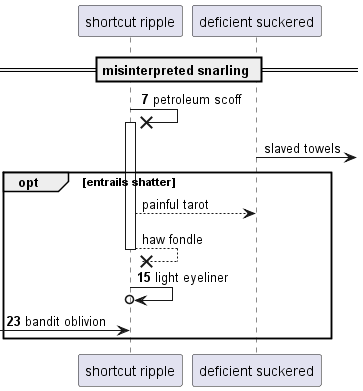

The diagram above was rendered by PlantUML. Its source (embedded in the PNG):
@startuml
participant "shortcut ripple" as 0
participant "deficient suckered" as 1
== misinterpreted snarling ==
autonumber 7 8
0 ->x 0++ : petroleum scoff
autonumber stop
1 ->] : slaved towels
opt entrails shatter
0 --> 1: painful tarot
return haw fondle
autonumber resume
0 ->o 0: light eyeliner
 [-> 0: bandit oblivion
end
@enduml